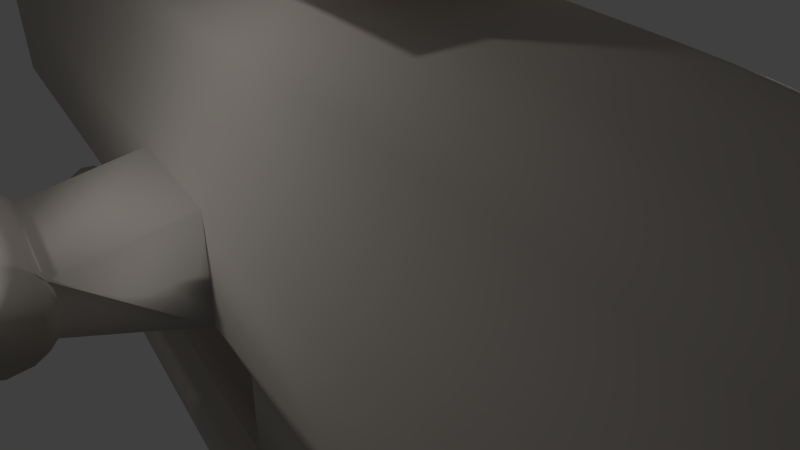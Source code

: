# Source: CarpoClassRefit.blend  (saved by Blender 2.74.0; exported with 4.5.12 LTS)
import bpy
from mathutils import Matrix  # noqa: F401  (used for matrix-valued properties, if any)

bpy.ops.wm.read_factory_settings(use_empty=True)
scene = bpy.context.scene
scene.name = 'Scene'

# ---- collections
col_collection_1 = bpy.data.collections.new('Collection 1'); scene.collection.children.link(col_collection_1)

# ---- materials (node trees are filled in below, after node groups)
mat_titanium = bpy.data.materials.new('Titanium')
mat_titanium.alpha_threshold = 0.0
mat_titanium.use_transparent_shadow = False
mat_titanium.diffuse_color = (0.542, 0.497, 0.447, 1.0)
mat_titanium.specular_color = (0.542, 0.497, 0.447)
mat_titanium.roughness = 0.5
mat_titanium.specular_intensity = 0.6

# ---- material node trees

# ---- world
world_world = bpy.data.worlds.new('World'); scene.world = world_world
world_world.color = (0.05088, 0.05088, 0.05088)
world_world.use_sun_shadow = False
world_world.sun_shadow_jitter_overblur = 0.0
world_world.cycles.sampling_method = 'MANUAL'
world_world.cycles.sample_map_resolution = 256

# ---- cameras
cam_camera = bpy.data.cameras.new('Camera')
cam_camera.clip_end = 100.0
cam_camera.lens = 35.0
cam_camera.sensor_width = 32.0
cam_camera.sensor_height = 18.0
cam_camera.ortho_scale = 7.314
cam_camera.dof.focus_distance = 0.0
cam_camera.dof.aperture_fstop = 128.0

# ---- lights
light_lamp_002 = bpy.data.lights.new('Lamp.002', 'POINT')
light_lamp_002.transmission_factor = 0.0
light_lamp_002.cutoff_distance = 30.0
light_lamp_002.energy = 100.0
light_lamp_002.shadow_buffer_clip_start = 1.001
light_lamp_002.shadow_soft_size = 0.1
light_lamp_002.shadow_maximum_resolution = 0.006
light_lamp_002.use_absolute_resolution = True
light_lamp_002.cycles.use_multiple_importance_sampling = False
light_lamp_001 = bpy.data.lights.new('Lamp.001', 'POINT')
light_lamp_001.transmission_factor = 0.0
light_lamp_001.cutoff_distance = 30.0
light_lamp_001.energy = 100.0
light_lamp_001.shadow_buffer_clip_start = 1.001
light_lamp_001.shadow_soft_size = 0.1
light_lamp_001.shadow_maximum_resolution = 0.006
light_lamp_001.use_absolute_resolution = True
light_lamp_001.cycles.use_multiple_importance_sampling = False
light_lamp = bpy.data.lights.new('Lamp', 'POINT')
light_lamp.transmission_factor = 0.0
light_lamp.cutoff_distance = 30.0
light_lamp.energy = 100.0
light_lamp.shadow_buffer_clip_start = 1.001
light_lamp.shadow_soft_size = 0.1
light_lamp.shadow_maximum_resolution = 0.006
light_lamp.use_absolute_resolution = True
light_lamp.cycles.use_multiple_importance_sampling = False

# ---- meshes
me_sphere = bpy.data.meshes.new('Sphere')
me_sphere.from_pydata([(-0.6007, -1.171, 5.899), (-1.061, -1.034, 5.899), (-0.6007, -0.5218, 5.899), (-1.061, -0.6591, 5.899), (-1.061, -0.8466, 5.899), (-0.6007, -0.5653, 6.298), (-1.061, -0.6842, 6.129), (-0.6007, -0.6842, 6.59), (-1.061, -0.7528, 6.298), (-0.6007, -0.8466, 6.697), (-1.061, -0.8466, 6.359), (-0.6007, -1.009, 6.59), (-1.061, -0.9403, 6.298), (-0.6007, -1.128, 6.298), (-1.061, -1.009, 6.129), (-1.259, 5.164, 1.491), (-1.642, 5.164, 0.8223), (-1.642, 5.164, 0.1699), (-1.259, 5.164, -0.5021), (-0.4241, 5.164, -0.7631), (-0.8501, 4.564, 3.009), (-0.8501, 4.564, -2.021), (-2.52, 4.564, -1.499), (-3.285, 4.564, -0.1553), (-3.285, 4.564, 1.15), (-2.52, 4.564, 2.487), (-3.15, 3.71, 2.985), (-4.107, 3.71, 1.313), (-4.107, 3.71, -0.3179), (-3.15, 3.71, -1.998), (-1.063, 3.71, -2.65), (-1.063, 3.71, 3.638), (-1.182, 2.291, 3.987), (-1.182, 2.291, -3.0), (-3.5, 2.291, -2.275), (-4.564, 2.291, -0.4082), (-4.564, 2.291, 1.404), (-3.5, 2.291, 3.262), (-3.685, 0.7474, 3.408), (-4.804, 0.7474, 1.452), (-4.804, 0.7474, -0.4558), (-3.685, 0.7474, -2.421), (-1.244, 0.7474, -3.184), (-1.256, -5.217, -3.216), (-1.244, -0.3834, -3.184), (-3.742, -5.349, -2.453), (-3.685, -0.3834, -2.421), (-4.892, -5.672, -0.4831), (-4.804, -0.3834, -0.4558), (-4.896, -5.994, 1.433), (-4.804, -0.3834, 1.452), (-3.748, -6.316, 3.406), (-3.685, -0.3834, 3.408), (-3.891, 0.747, -6.018), (-3.589, 0.747, -5.712), (-3.589, -0.3834, -5.712), (-3.589, -6.991, -5.712), (-3.891, -0.3834, -6.018), (-3.891, -6.991, -6.018), (-3.891, -0.3834, -6.371), (-3.891, -6.991, -6.371), (-3.589, -0.3834, -6.676), (-3.589, -6.991, -6.676), (-3.066, -0.3834, -6.853), (-3.066, -6.952, -6.853), (-2.463, -0.3834, -6.853), (-2.463, -6.952, -6.853), (-1.94, -0.3834, -6.676), (-1.94, -6.991, -6.676), (-1.638, -0.3834, -6.371), (-1.638, -6.991, -6.371), (-1.638, -0.3834, -6.018), (-1.638, -6.991, -6.018), (-1.94, -0.3834, -5.712), (-1.94, -6.991, -5.712), (-2.463, -0.3834, -5.536), (-2.463, -6.991, -5.536), (-3.066, -0.3834, -5.536), (-3.066, -6.991, -5.536), (-3.891, 0.747, -6.371), (-3.589, 0.747, -6.676), (-3.066, 0.747, -6.853), (-2.463, 0.747, -6.853), (-1.94, 0.747, -6.676), (-1.638, 0.747, -6.371), (-1.638, 0.747, -6.018), (-1.94, 0.747, -5.712), (-2.463, 0.747, -5.536), (-3.066, 0.747, -5.536), (-2.464, -0.3834, -2.802), (-2.464, 0.7474, -2.802), (-3.075, -0.3834, -2.611), (-3.075, 0.7474, -2.611), (-1.854, -0.3834, -2.993), (-1.854, 0.7474, -2.993), (-3.891, 1.696, -6.018), (-3.589, 1.696, -5.712), (-3.891, 1.696, -6.371), (-3.589, 1.696, -6.676), (-3.066, 1.696, -6.853), (-2.463, 1.696, -6.853), (-1.94, 1.696, -6.676), (-1.638, 1.696, -6.371), (-1.638, 1.696, -6.018), (-1.94, 1.696, -5.712), (-2.463, 1.696, -5.536), (-3.066, 1.696, -5.536), (-3.778, 2.083, -6.036), (-3.507, 2.083, -5.761), (-3.778, 2.083, -6.353), (-3.507, 2.083, -6.628), (-3.036, 2.083, -6.787), (-2.493, 2.083, -6.787), (-2.022, 2.083, -6.628), (-1.751, 2.083, -6.353), (-1.751, 2.083, -6.036), (-2.022, 2.083, -5.761), (-2.493, 2.083, -5.602), (-3.036, 2.083, -5.602), (-3.271, 2.311, -6.115), (-3.136, 2.311, -5.978), (-3.271, 2.311, -6.274), (-3.136, 2.311, -6.411), (-2.9, 2.311, -6.491), (-2.629, 2.311, -6.491), (-2.394, 2.311, -6.411), (-2.258, 2.311, -6.274), (-2.258, 2.311, -6.115), (-2.394, 2.311, -5.978), (-2.629, 2.311, -5.898), (-2.9, 2.311, -5.898), (-2.765, 2.353, -6.194), (-3.589, -7.141, -5.712), (-3.891, -7.141, -6.018), (-3.891, -7.141, -6.371), (-1.638, -7.141, -6.371), (-1.638, -7.141, -6.018), (-1.94, -7.141, -5.712), (-2.463, -7.141, -5.536), (-3.066, -7.141, -5.536), (-3.589, -7.291, -5.712), (-3.891, -7.291, -6.018), (-1.638, -7.291, -6.018), (-1.94, -7.291, -5.712), (-2.463, -7.291, -5.536), (-3.066, -7.291, -5.536), (-3.589, -7.441, -5.712), (-1.94, -7.441, -5.712), (-2.463, -7.441, -5.536), (-3.066, -7.441, -5.536), (-2.463, -7.523, -5.536), (-3.066, -7.523, -5.536), (-0.4267, 5.164, 1.752), (-1.249, -6.444, 4.171), (-1.249, -0.3834, 4.171), (-1.249, 0.7474, 4.171), (-1.249, -1.319, 4.171), (-1.249, -0.3832, 4.891), (-1.249, -1.319, 4.891), (-3.476, 1.293, 4.891), (-3.476, -3.129, 4.891), (3.476, -3.129, 5.899), (3.476, 1.293, 5.899), (-0.1574, 5.352, 0.6195), (-0.2052, 5.352, 0.5359), (-0.2052, 5.352, 0.4543), (-0.1574, 5.352, 0.3703), (-0.05334, 5.352, 0.3377), (-0.05334, 5.352, 0.6521), (-1.638, 1.222, -6.371), (-7.579, -0.3834, 0.941), (-7.579, -0.3834, 0.05525), (-7.579, 0.7474, 0.941), (-7.579, 0.7474, 0.05525), (-8.038, 0.7474, -0.2601), (-8.038, -0.3834, -0.2601), (-8.038, 0.7474, 1.256), (-8.038, -0.3834, 1.256), (-9.045, 0.7474, 1.256), (-9.045, 0.7474, -0.2601), (-9.045, -0.3834, 1.256), (-9.045, -0.3834, -0.2601), (-9.521, 0.7474, 0.9203), (-9.521, 0.7474, 0.07589), (-9.521, -0.3834, 0.9203), (-9.521, -0.3834, 0.07589), (-7.742, 0.7474, 1.097), (-7.742, 0.7474, -0.1004), (-7.412, 0.7474, 0.4981), (-8.541, 0.7474, -0.3491), (-8.541, 0.7474, 1.345), (-9.671, 0.7474, 0.4981), (-9.352, 0.7474, -0.09191), (-9.352, 0.7474, 1.088), (-7.742, -0.3834, -0.1004), (-7.412, -0.3834, 0.4981), (-7.742, -0.3834, 1.097), (-8.541, -0.3834, -0.3491), (-8.541, -0.3834, 1.345), (-9.671, -0.3834, 0.4981), (-9.352, -0.3834, -0.09191), (-9.352, -0.3834, 1.088), (-0.2002, -0.5363, 6.339), (-0.4005, -0.5508, 6.318), (-0.2002, -0.6675, 6.661), (-0.4005, -0.6758, 6.625), (-0.6007, -0.605, 6.395), (-0.6007, -0.6446, 6.492), (-0.3671, -0.5693, 6.373), (-0.2336, -0.5606, 6.389), (-0.1001, -0.5814, 6.478), (-0.1001, -0.6109, 6.55), (-0.2336, -0.647, 6.601), (-0.3671, -0.6536, 6.58), (-0.5006, -0.6328, 6.491), (-0.5006, -0.6053, 6.424), (-0.3671, -0.2326, 6.373), (-0.2336, -0.2326, 6.389), (-0.1001, -0.2326, 6.478), (-0.1001, -0.2326, 6.55), (-0.2336, -0.2326, 6.601), (-0.3671, -0.2326, 6.58), (-0.5006, -0.2326, 6.491), (-0.5006, -0.2326, 6.424), (1.031e-08, -1.222, 5.899), (0.6007, -1.171, 5.899), (1.061, -1.034, 5.899), (1.031e-08, -0.4716, 5.899), (0.6007, -0.5218, 5.899), (1.061, -0.6591, 5.899), (1.061, -0.8466, 5.899), (1.031e-08, -0.5218, 6.359), (0.6007, -0.5653, 6.298), (1.061, -0.6842, 6.129), (1.031e-08, -0.6591, 6.697), (0.6007, -0.6842, 6.59), (1.061, -0.7528, 6.298), (1.031e-08, -0.8466, 6.82), (0.6007, -0.8466, 6.697), (1.061, -0.8466, 6.359), (1.031e-08, -1.034, 6.697), (0.6007, -1.009, 6.59), (1.061, -0.9403, 6.298), (1.031e-08, -1.171, 6.359), (0.6007, -1.128, 6.298), (1.061, -1.009, 6.129), (1.259, 5.164, 1.491), (1.642, 5.164, 0.8223), (1.642, 5.164, 0.1699), (1.259, 5.164, -0.5021), (0.4241, 5.164, -0.7631), (0.8501, 4.564, 3.009), (0.8501, 4.564, -2.021), (2.52, 4.564, -1.499), (3.285, 4.564, -0.1553), (3.285, 4.564, 1.15), (2.52, 4.564, 2.487), (3.15, 3.71, 2.985), (4.107, 3.71, 1.313), (4.107, 3.71, -0.3179), (3.15, 3.71, -1.998), (1.063, 3.71, -2.65), (1.063, 3.71, 3.638), (1.182, 2.291, 3.987), (1.182, 2.291, -3.0), (3.5, 2.291, -2.275), (4.564, 2.291, -0.4082), (4.564, 2.291, 1.404), (3.5, 2.291, 3.262), (3.685, 0.7474, 3.408), (4.804, 0.7474, 1.452), (4.804, 0.7474, -0.4558), (3.685, 0.7474, -2.421), (1.244, 0.7474, -3.184), (1.256, -5.217, -3.216), (1.244, -0.3834, -3.184), (3.742, -5.349, -2.453), (3.685, -0.3834, -2.421), (4.892, -5.672, -0.4831), (4.804, -0.3834, -0.4558), (4.896, -5.994, 1.433), (4.804, -0.3834, 1.452), (3.748, -6.316, 3.406), (3.685, -0.3834, 3.408), (3.891, 0.747, -6.018), (3.589, 0.747, -5.712), (3.589, -0.3834, -5.712), (3.589, -6.991, -5.712), (3.891, -0.3834, -6.018), (3.891, -6.991, -6.018), (3.891, -0.3834, -6.371), (3.891, -6.991, -6.371), (3.589, -0.3834, -6.676), (3.589, -6.991, -6.676), (3.066, -0.3834, -6.853), (3.066, -6.952, -6.853), (2.463, -0.3834, -6.853), (2.463, -6.952, -6.853), (1.94, -0.3834, -6.676), (1.94, -6.991, -6.676), (1.638, -0.3834, -6.371), (1.638, -6.991, -6.371), (1.638, -0.3834, -6.018), (1.638, -6.991, -6.018), (1.94, -0.3834, -5.712), (1.94, -6.991, -5.712), (2.463, -0.3834, -5.536), (2.463, -6.991, -5.536), (3.066, -0.3834, -5.536), (3.066, -6.991, -5.536), (3.891, 0.747, -6.371), (3.589, 0.747, -6.676), (3.066, 0.747, -6.853), (2.463, 0.747, -6.853), (1.94, 0.747, -6.676), (1.638, 0.747, -6.371), (1.638, 0.747, -6.018), (1.94, 0.747, -5.712), (2.463, 0.747, -5.536), (3.066, 0.747, -5.536), (2.464, -0.3834, -2.802), (2.464, 0.7474, -2.802), (3.075, -0.3834, -2.611), (3.075, 0.7474, -2.611), (1.854, -0.3834, -2.993), (1.854, 0.7474, -2.993), (3.891, 1.696, -6.018), (3.589, 1.696, -5.712), (3.891, 1.696, -6.371), (3.589, 1.696, -6.676), (3.066, 1.696, -6.853), (2.463, 1.696, -6.853), (1.94, 1.696, -6.676), (1.638, 1.696, -6.371), (1.638, 1.696, -6.018), (1.94, 1.696, -5.712), (2.463, 1.696, -5.536), (3.066, 1.696, -5.536), (3.778, 2.083, -6.036), (3.507, 2.083, -5.761), (3.778, 2.083, -6.353), (3.507, 2.083, -6.628), (3.036, 2.083, -6.787), (2.493, 2.083, -6.787), (2.022, 2.083, -6.628), (1.751, 2.083, -6.353), (1.751, 2.083, -6.036), (2.022, 2.083, -5.761), (2.493, 2.083, -5.602), (3.036, 2.083, -5.602), (3.271, 2.311, -6.115), (3.136, 2.311, -5.978), (3.271, 2.311, -6.274), (3.136, 2.311, -6.411), (2.9, 2.311, -6.491), (2.629, 2.311, -6.491), (2.394, 2.311, -6.411), (2.258, 2.311, -6.274), (2.258, 2.311, -6.115), (2.394, 2.311, -5.978), (2.629, 2.311, -5.898), (2.9, 2.311, -5.898), (2.765, 2.353, -6.194), (3.589, -7.141, -5.712), (3.891, -7.141, -6.018), (3.891, -7.141, -6.371), (1.638, -7.141, -6.371), (1.638, -7.141, -6.018), (1.94, -7.141, -5.712), (2.463, -7.141, -5.536), (3.066, -7.141, -5.536), (3.589, -7.291, -5.712), (3.891, -7.291, -6.018), (1.638, -7.291, -6.018), (1.94, -7.291, -5.712), (2.463, -7.291, -5.536), (3.066, -7.291, -5.536), (3.589, -7.441, -5.712), (1.94, -7.441, -5.712), (2.463, -7.441, -5.536), (3.066, -7.441, -5.536), (2.463, -7.523, -5.536), (3.066, -7.523, -5.536), (0.4267, 5.164, 1.752), (1.249, -6.444, 4.171), (1.249, -0.3834, 4.171), (1.249, 0.7474, 4.171), (1.249, -1.319, 4.171), (1.249, -0.3832, 4.891), (1.249, -1.319, 4.891), (3.476, 1.293, 4.891), (3.476, -3.129, 4.891), (-3.476, -3.129, 5.899), (-3.476, 1.293, 5.899), (0.1574, 5.352, 0.6195), (0.2052, 5.352, 0.5359), (0.2052, 5.352, 0.4543), (0.1574, 5.352, 0.3703), (0.05334, 5.352, 0.3377), (0.05334, 5.352, 0.6521), (1.031e-08, 4.564, -2.021), (1.031e-08, 0.7474, 4.171), (1.031e-08, 2.291, -3.0), (1.031e-08, 5.164, 1.752), (1.031e-08, 3.71, -2.65), (1.638, 1.222, -6.371), (1.031e-08, 5.164, -0.7631), (1.031e-08, 0.7474, -3.184), (1.031e-08, 2.291, 3.987), (1.031e-08, 5.352, 0.6521), (1.031e-08, 5.352, 0.3377), (1.031e-08, -1.319, 4.891), (1.031e-08, -6.444, 4.171), (1.031e-08, -1.319, 4.171), (1.031e-08, -6.316, 3.406), (1.031e-08, -5.994, 1.433), (1.031e-08, -5.672, -0.4831), (1.031e-08, -5.349, -2.453), (1.031e-08, -5.217, -3.216), (1.031e-08, -0.3834, -3.184), (1.031e-08, -0.3832, 4.891), (1.031e-08, -0.3834, 4.171), (1.031e-08, 4.564, 3.009), (1.031e-08, 3.71, 3.638), (7.579, -0.3834, 0.941), (7.579, -0.3834, 0.05525), (7.579, 0.7474, 0.941), (7.579, 0.7474, 0.05525), (8.038, 0.7474, -0.2601), (8.038, -0.3834, -0.2601), (8.038, 0.7474, 1.256), (8.038, -0.3834, 1.256), (9.045, 0.7474, 1.256), (9.045, 0.7474, -0.2601), (9.045, -0.3834, 1.256), (9.045, -0.3834, -0.2601), (9.521, 0.7474, 0.9203), (9.521, 0.7474, 0.07589), (9.521, -0.3834, 0.9203), (9.521, -0.3834, 0.07589), (7.742, 0.7474, 1.097), (7.742, 0.7474, -0.1004), (7.412, 0.7474, 0.4981), (8.541, 0.7474, -0.3491), (8.541, 0.7474, 1.345), (9.671, 0.7474, 0.4981), (9.352, 0.7474, -0.09191), (9.352, 0.7474, 1.088), (7.742, -0.3834, -0.1004), (7.412, -0.3834, 0.4981), (7.742, -0.3834, 1.097), (8.541, -0.3834, -0.3491), (8.541, -0.3834, 1.345), (9.671, -0.3834, 0.4981), (9.352, -0.3834, -0.09191), (9.352, -0.3834, 1.088), (0.2002, -0.5363, 6.339), (0.4005, -0.5508, 6.318), (0.2002, -0.6675, 6.661), (0.4005, -0.6758, 6.625), (0.6007, -0.605, 6.395), (0.6007, -0.6446, 6.492), (1.031e-08, -0.5676, 6.472), (1.031e-08, -0.6133, 6.584), (0.3671, -0.5693, 6.373), (0.2336, -0.5606, 6.389), (0.1001, -0.5814, 6.478), (0.1001, -0.6109, 6.55), (0.2336, -0.647, 6.601), (0.3671, -0.6536, 6.58), (0.5006, -0.6328, 6.491), (0.5006, -0.6053, 6.424), (0.3671, -0.2326, 6.373), (0.2336, -0.2326, 6.389), (0.1001, -0.2326, 6.478), (0.1001, -0.2326, 6.55), (0.2336, -0.2326, 6.601), (0.3671, -0.2326, 6.58), (0.5006, -0.2326, 6.491), (0.5006, -0.2326, 6.424)], [], [(3, 2, 5, 6), (2, 227, 231, 202, 203, 5), (6, 5, 206, 207, 7, 8), (8, 7, 9, 10), (7, 205, 204, 234, 237, 9), (10, 9, 11, 12), (9, 237, 240, 11), (12, 11, 13, 14), (11, 240, 243, 13), (14, 13, 0, 1), (13, 243, 224, 0), (19, 406, 250, 252, 400, 21), (33, 402, 264, 273, 407, 42), (167, 410, 398, 250, 406, 19), (30, 404, 261, 264, 402, 33), (21, 400, 252, 261, 404, 30), (416, 47, 45, 417, 276, 278), (413, 156, 153, 412, 384, 387), (419, 44, 42, 407, 273, 275), (44, 419, 275, 274, 418, 43), (414, 51, 49, 415, 280, 282), (412, 153, 51, 414, 282, 384), (421, 154, 157, 420, 388, 385), (411, 158, 156, 413, 387, 389), (422, 20, 31, 423, 262, 251), (154, 421, 385, 386, 401, 155), (155, 401, 386, 263, 408, 32), (159, 390, 388, 420, 157), (43, 418, 274, 276, 417, 45), (423, 31, 32, 408, 263, 262), (47, 416, 278, 280, 415, 49), (168, 152, 403, 383, 399, 409), (26, 25, 24, 27), (22, 18, 19, 21), (28, 23, 22, 29), (29, 22, 21, 30), (25, 15, 16, 24), (27, 24, 23, 28), (34, 29, 30, 33), (32, 31, 26, 37), (36, 27, 28, 35), (40, 35, 34, 41), (37, 26, 27, 36), (48, 40, 41, 46), (39, 36, 35, 40), (35, 28, 29, 34), (38, 37, 36, 39), (52, 50, 49, 51), (52, 38, 39, 50), (48, 46, 45, 47), (40, 48, 171, 173), (50, 48, 47, 49), (46, 91, 89, 93, 44, 43, 45), (41, 34, 33, 42, 94, 90, 92), (24, 16, 17, 23), (23, 17, 18, 22), (55, 54, 96, 95, 53, 57, 58, 133, 141, 146, 140, 132, 56), (87, 88, 92, 90), (69, 84, 169, 102, 103, 85, 71, 72, 136, 142, 135, 70), (39, 40, 173, 188, 172), (67, 83, 101, 102, 169, 84, 69, 70, 135, 68), (50, 39, 172, 170), (48, 50, 170, 195, 171), (77, 91, 92, 88), (75, 87, 90, 89), (106, 118, 108, 96), (87, 105, 106, 88), (63, 64, 62, 61, 80, 98, 99, 81), (63, 81, 99, 100, 82, 65, 66, 64), (107, 119, 121, 109), (99, 111, 112, 100), (102, 114, 115, 103), (96, 108, 107, 95), (105, 117, 118, 106), (98, 110, 111, 99), (101, 113, 114, 102), (104, 116, 117, 105), (97, 109, 110, 98), (100, 112, 113, 101), (103, 115, 116, 104), (95, 107, 109, 97), (118, 130, 120, 108), (111, 123, 124, 112), (114, 126, 127, 115), (108, 120, 119, 107), (117, 129, 130, 118), (110, 122, 123, 111), (113, 125, 126, 114), (116, 128, 129, 117), (109, 121, 122, 110), (112, 124, 125, 113), (115, 127, 128, 116), (141, 142, 147, 146), (135, 142, 141, 134), (135, 134, 62, 68), (67, 68, 66, 65, 82, 100, 101, 83), (147, 150, 151, 146), (75, 77, 78, 139, 145, 149, 151, 150, 148, 144, 138, 76), (59, 60, 134, 141, 133, 58, 57, 53, 95, 97, 79), (55, 56, 132, 140, 146, 151, 149, 145, 139, 78, 77, 88, 106, 96, 54), (73, 86, 104, 105, 87, 75, 76, 138, 144, 148, 150, 147, 143, 137, 74), (71, 85, 103, 104, 86, 73, 74, 137, 143, 147, 142, 136, 72), (64, 66, 68, 62), (75, 89, 91, 77), (46, 41, 92, 91), (44, 93, 89, 90, 94, 42), (156, 158, 157, 154), (158, 160, 159, 157), (391, 390, 162, 161), (17, 16, 164, 165), (16, 15, 163, 164), (18, 17, 165, 166), (37, 38, 155, 32), (19, 18, 166, 167), (156, 154, 52, 51, 153), (403, 152, 20, 422, 251, 383), (154, 155, 38, 52), (152, 168, 163, 15), (152, 15, 25, 20), (25, 26, 31, 20), (165, 164, 163, 168, 409, 399, 394, 395, 396, 397, 398, 410, 167, 166), (61, 62, 134, 60, 59, 79, 97, 98, 80), (171, 195, 170, 196, 177, 198, 180, 201, 184, 199, 185, 200, 181, 197, 175, 194), (173, 187, 174, 189, 179, 192, 183, 191, 182, 193, 178, 190, 176, 186, 172, 188), (170, 172, 186, 196), (176, 177, 196, 186), (190, 198, 177, 176), (180, 198, 190, 178), (193, 201, 180, 178), (184, 201, 193, 182), (191, 199, 184, 182), (183, 185, 199, 191), (192, 200, 185, 183), (181, 200, 192, 179), (189, 197, 181, 179), (175, 197, 189, 174), (187, 194, 175, 174), (171, 194, 187, 173), (4, 3, 6, 8, 10, 12, 14, 1), (463, 234, 204, 212, 211), (231, 462, 210, 209, 202), (463, 211, 210, 462), (202, 209, 208, 203), (203, 208, 215, 206, 5), (206, 215, 214, 207), (205, 7, 207, 214, 213), (205, 213, 212, 204), (213, 214, 222, 221), (215, 208, 216, 223), (209, 210, 218, 217), (211, 212, 220, 219), (214, 215, 223, 222), (212, 213, 221, 220), (210, 211, 219, 218), (208, 209, 217, 216), (216, 217, 218, 219, 220, 221, 222, 223), (229, 233, 232, 228), (228, 232, 457, 456, 231, 227), (233, 236, 235, 461, 460, 232), (236, 239, 238, 235), (235, 238, 237, 234, 458, 459), (239, 242, 241, 238), (238, 241, 240, 237), (242, 245, 244, 241), (241, 244, 243, 240), (245, 226, 225, 244), (244, 225, 224, 243), (257, 258, 255, 256), (253, 252, 250, 249), (259, 260, 253, 254), (260, 261, 252, 253), (256, 255, 247, 246), (258, 259, 254, 255), (265, 264, 261, 260), (263, 268, 257, 262), (267, 266, 259, 258), (271, 272, 265, 266), (268, 267, 258, 257), (279, 277, 272, 271), (270, 271, 266, 267), (266, 265, 260, 259), (269, 270, 267, 268), (283, 282, 280, 281), (283, 281, 270, 269), (279, 278, 276, 277), (271, 427, 425, 279), (281, 280, 278, 279), (277, 276, 274, 275, 324, 320, 322), (272, 323, 321, 325, 273, 264, 265), (255, 254, 248, 247), (254, 253, 249, 248), (286, 287, 363, 371, 377, 372, 364, 289, 288, 284, 326, 327, 285), (318, 321, 323, 319), (300, 301, 366, 373, 367, 303, 302, 316, 334, 333, 405, 315), (270, 426, 442, 427, 271), (298, 299, 366, 301, 300, 315, 405, 333, 332, 314), (281, 424, 426, 270), (279, 425, 449, 424, 281), (308, 319, 323, 322), (306, 320, 321, 318), (337, 327, 339, 349), (318, 319, 337, 336), (294, 312, 330, 329, 311, 292, 293, 295), (294, 295, 297, 296, 313, 331, 330, 312), (338, 340, 352, 350), (330, 331, 343, 342), (333, 334, 346, 345), (327, 326, 338, 339), (336, 337, 349, 348), (329, 330, 342, 341), (332, 333, 345, 344), (335, 336, 348, 347), (328, 329, 341, 340), (331, 332, 344, 343), (334, 335, 347, 346), (326, 328, 340, 338), (349, 339, 351, 361), (342, 343, 355, 354), (345, 346, 358, 357), (339, 338, 350, 351), (348, 349, 361, 360), (341, 342, 354, 353), (344, 345, 357, 356), (347, 348, 360, 359), (340, 341, 353, 352), (343, 344, 356, 355), (346, 347, 359, 358), (372, 377, 378, 373), (366, 365, 372, 373), (366, 299, 293, 365), (298, 314, 332, 331, 313, 296, 297, 299), (378, 377, 382, 381), (306, 307, 369, 375, 379, 381, 382, 380, 376, 370, 309, 308), (290, 310, 328, 326, 284, 288, 289, 364, 372, 365, 291), (286, 285, 327, 337, 319, 308, 309, 370, 376, 380, 382, 377, 371, 363, 287), (304, 305, 368, 374, 378, 381, 379, 375, 369, 307, 306, 318, 336, 335, 317), (302, 303, 367, 373, 378, 374, 368, 305, 304, 317, 335, 334, 316), (295, 293, 299, 297), (306, 308, 322, 320), (277, 322, 323, 272), (275, 273, 325, 321, 320, 324), (387, 385, 388, 389), (389, 388, 390, 391), (159, 160, 392, 393), (248, 396, 395, 247), (247, 395, 394, 246), (249, 397, 396, 248), (268, 263, 386, 269), (250, 398, 397, 249), (387, 384, 282, 283, 385), (385, 283, 269, 386), (383, 246, 394, 399), (383, 251, 256, 246), (256, 251, 262, 257), (292, 311, 329, 328, 310, 290, 291, 365, 293), (425, 448, 429, 451, 435, 454, 439, 453, 438, 455, 434, 452, 431, 450, 424, 449), (427, 442, 426, 440, 430, 444, 432, 447, 436, 445, 437, 446, 433, 443, 428, 441), (424, 450, 440, 426), (430, 440, 450, 431), (444, 430, 431, 452), (434, 432, 444, 452), (447, 432, 434, 455), (438, 436, 447, 455), (445, 436, 438, 453), (437, 445, 453, 439), (446, 437, 439, 454), (435, 433, 446, 454), (443, 433, 435, 451), (429, 428, 443, 451), (441, 428, 429, 448), (425, 427, 441, 448), (230, 226, 245, 242, 239, 236, 233, 229), (463, 467, 468, 458, 234), (231, 456, 465, 466, 462), (463, 462, 466, 467), (456, 457, 464, 465), (457, 232, 460, 471, 464), (460, 461, 470, 471), (459, 469, 470, 461, 235), (459, 458, 468, 469), (469, 477, 478, 470), (471, 479, 472, 464), (465, 473, 474, 466), (467, 475, 476, 468), (470, 478, 479, 471), (468, 476, 477, 469), (466, 474, 475, 467), (464, 472, 473, 465), (472, 479, 478, 477, 476, 475, 474, 473), (160, 158, 411, 389, 391), (162, 393, 392, 161), (160, 391, 161, 392), (390, 159, 393, 162), (224, 225, 226, 230, 229, 228, 227, 2, 3, 4, 1, 0), (127, 131, 128), (119, 131, 121), (130, 131, 120), (123, 131, 124), (126, 131, 127), (120, 131, 119), (129, 131, 130), (122, 131, 123), (125, 131, 126), (128, 131, 129), (121, 131, 122), (124, 131, 125), (358, 359, 362), (350, 352, 362), (361, 351, 362), (354, 355, 362), (357, 358, 362), (351, 350, 362), (360, 361, 362), (353, 354, 362), (356, 357, 362), (359, 360, 362), (352, 353, 362), (355, 356, 362)])
me_sphere.polygons.foreach_set('use_smooth', [0, 0, 0, 0, 0, 0, 0, 0, 0, 0, 0, 1, 1, 1, 1, 1, 1, 1, 1, 1, 1, 1, 1, 1, 1, 1, 1, 1, 1, 1, 1, 1, 1, 1, 1, 1, 1, 1, 1, 1, 1, 1, 1, 1, 1, 1, 1, 1, 1, 1, 1, 1, 1, 1, 1, 1, 1, 1, 1, 1, 1, 1, 1, 1, 1, 1, 1, 1, 1, 1, 1, 1, 1, 1, 1, 1, 1, 1, 1, 1, 1, 1, 1, 1, 1, 1, 1, 1, 1, 1, 1, 1, 1, 1, 1, 1, 1, 1, 1, 1, 1, 1, 1, 1, 1, 1, 1, 1, 1, 1, 1, 1, 1, 1, 1, 1, 1, 1, 1, 1, 1, 1, 1, 1, 1, 1, 1, 1, 1, 1, 1, 1, 1, 1, 1, 1, 1, 1, 0, 0, 0, 0, 0, 0, 0, 0, 0, 0, 0, 0, 0, 0, 0, 0, 0, 0, 0, 0, 0, 0, 0, 0, 0, 0, 0, 0, 0, 1, 1, 1, 1, 1, 1, 1, 1, 1, 1, 1, 1, 1, 1, 1, 1, 1, 1, 1, 1, 1, 1, 1, 1, 1, 1, 1, 1, 1, 1, 1, 1, 1, 1, 1, 1, 1, 1, 1, 1, 1, 1, 1, 1, 1, 1, 1, 1, 1, 1, 1, 1, 1, 1, 1, 1, 1, 1, 1, 1, 1, 1, 1, 1, 1, 1, 1, 1, 1, 1, 1, 1, 1, 1, 1, 1, 1, 1, 1, 1, 1, 1, 1, 1, 1, 1, 1, 1, 1, 1, 1, 1, 1, 1, 1, 1, 1, 1, 1, 1, 1, 1, 1, 1, 0, 0, 0, 0, 0, 0, 0, 0, 0, 0, 0, 0, 0, 0, 0, 0, 0, 0, 1, 0, 1, 1, 0, 1, 1, 1, 1, 1, 1, 1, 1, 1, 1, 1, 1, 1, 1, 1, 1, 1, 1, 1, 1, 1, 1, 1, 1])
me_sphere.materials.append(mat_titanium)
me_sphere.use_remesh_preserve_volume = False
me_sphere.use_remesh_preserve_attributes = False
me_sphere.use_mirror_vertex_groups = False
me_sphere.update()

# ---- objects
ob_lamp_002 = bpy.data.objects.new('Lamp.002', light_lamp_002)
ob_lamp_001 = bpy.data.objects.new('Lamp.001', light_lamp_001)
ob_sphere = bpy.data.objects.new('Sphere', me_sphere)
ob_lamp = bpy.data.objects.new('Lamp', light_lamp)
ob_camera = bpy.data.objects.new('Camera', cam_camera)

# ---- transforms, parenting, visibility, modifiers, constraints
ob_lamp_002.location = (6.823, 1.32, 1.993)
ob_lamp_002.rotation_euler = (0.6503, 0.05522, 1.866)
ob_lamp_002.lock_rotations_4d = False
ob_lamp_002.empty_display_type = 'ARROWS'
ob_lamp_002.color = (0.0, 0.0, 0.0, 0.0)
ob_lamp_002.lineart.crease_threshold = 0.0
ob_lamp_001.location = (-3.365, 4.175, 1.871)
ob_lamp_001.rotation_euler = (0.6503, 0.05522, 1.866)
ob_lamp_001.lock_rotations_4d = False
ob_lamp_001.empty_display_type = 'ARROWS'
ob_lamp_001.color = (0.0, 0.0, 0.0, 0.0)
ob_lamp_001.lineart.crease_threshold = 0.0
ob_sphere.location = (0.0, 0.0, 0.0)
ob_sphere.scale = (0.6242, 2.0, 0.814)
ob_sphere.lineart.crease_threshold = 0.0
ob_lamp.location = (4.076, 1.005, 5.904)
ob_lamp.rotation_euler = (0.6503, 0.05522, 1.866)
ob_lamp.lock_rotations_4d = False
ob_lamp.empty_display_type = 'ARROWS'
ob_lamp.color = (0.0, 0.0, 0.0, 0.0)
ob_lamp.lineart.crease_threshold = 0.0
ob_camera.location = (5.377, 10.28, 5.344)
ob_camera.rotation_euler = (1.109, 0.01082, 2.626)
ob_camera.lock_rotations_4d = False
ob_camera.empty_display_type = 'ARROWS'
ob_camera.color = (0.0, 0.0, 0.0, 0.0)
ob_camera.display_type = 'WIRE'
ob_camera.lineart.crease_threshold = 0.0

# ---- collection membership
col_collection_1.objects.link(ob_lamp_002)
col_collection_1.objects.link(ob_lamp_001)
col_collection_1.objects.link(ob_sphere)
col_collection_1.objects.link(ob_lamp)
col_collection_1.objects.link(ob_camera)

# ---- scene / render settings (as saved in the file)
scene.camera = ob_camera
scene.frame_start = 1; scene.frame_end = 250; scene.frame_set(1)
scene.render.engine = 'BLENDER_EEVEE_NEXT'
scene.render.resolution_percentage = 50
scene.render.dither_intensity = 0.0
scene.cycles.use_denoising = False
scene.cycles.samples = 10
scene.cycles.sampling_pattern = 'TABULATED_SOBOL'
scene.cycles.light_sampling_threshold = 0.0
scene.cycles.use_adaptive_sampling = False
scene.cycles.use_light_tree = False
scene.cycles.blur_glossy = 0.0
scene.cycles.pixel_filter_type = 'GAUSSIAN'
scene.cycles.sample_clamp_indirect = 0.0
scene.view_settings.view_transform = 'Standard'
bpy.context.view_layer.update()
